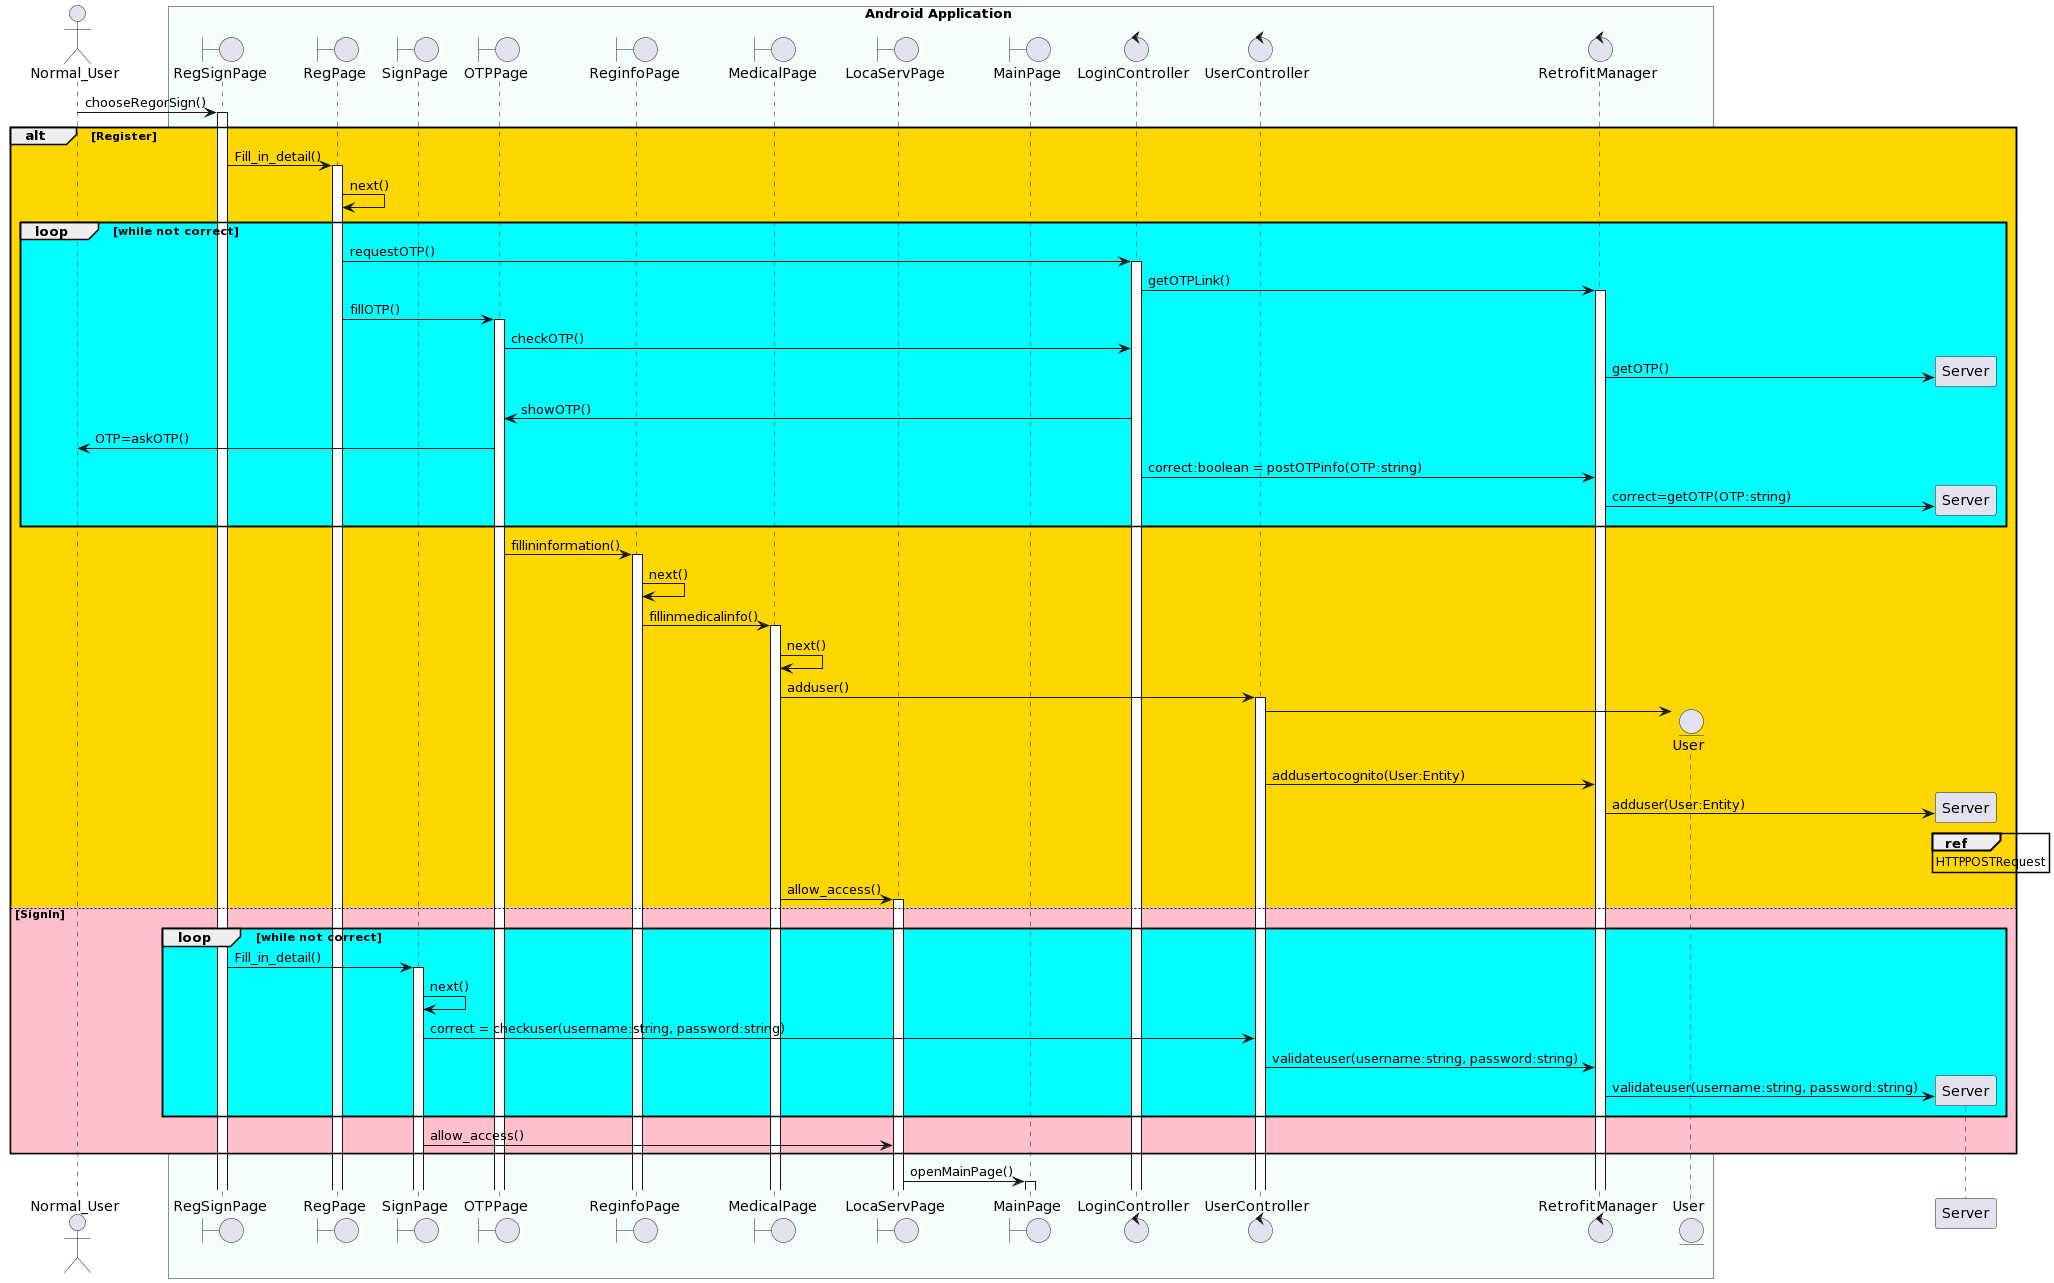

The diagram above was rendered by PlantUML. Its source (embedded in the PNG):
@startuml
actor Normal_User as NU

box Android Application #mintcream
boundary RegSignPage as RSP
boundary RegPage as RP
boundary SignPage as SP
boundary OTPPage as OTP
boundary ReginfoPage as RIP
Boundary MedicalPage as MP
Boundary LocaServPage as AA
Boundary MainPage as Main
control LoginController as LC
Control UserController as UC
Control RetrofitManager as RM
Entity User as user
end box

box Server #beige

end box

NU -> RSP++: chooseRegorSign()
alt #Gold Register 
    RSP -> RP++: Fill_in_detail()
    RP -> RP: next()
    Loop #Cyan while not correct
RP -> LC++: requestOTP()
    LC -> RM++: getOTPLink()
    RP -> OTP++: fillOTP()
    OTP -> LC : checkOTP()

create Server
RM->Server:getOTP()

LC->OTP: showOTP()
OTP->NU: OTP=askOTP()
LC -> RM: correct:boolean = postOTPinfo(OTP:string)
create Server
RM->Server: correct=getOTP(OTP:string)

end
OTP-> RIP++: fillininformation()
RIP->RIP: next()
RIP->MP++: fillinmedicalinfo()
MP->MP: next()

MP->UC++: adduser()
create user
UC->user: 

UC->RM: addusertocognito(User:Entity)
Create Server
RM->Server: adduser(User:Entity)
ref over Server 
HTTPPOSTRequest
end ref
MP->AA++: allow_access()
Else #pink  SignIn
    Loop #Cyan while not correct
RSP -> SP++: Fill_in_detail()
    SP -> SP: next()
        SP -> UC: correct = checkuser(username:string, password:string)
        UC->RM: validateuser(username:string, password:string)
Create Server
RM->Server: validateuser(username:string, password:string)
end
    SP -> AA: allow_access()
end
AA->Main++: openMainPage()
@enduml